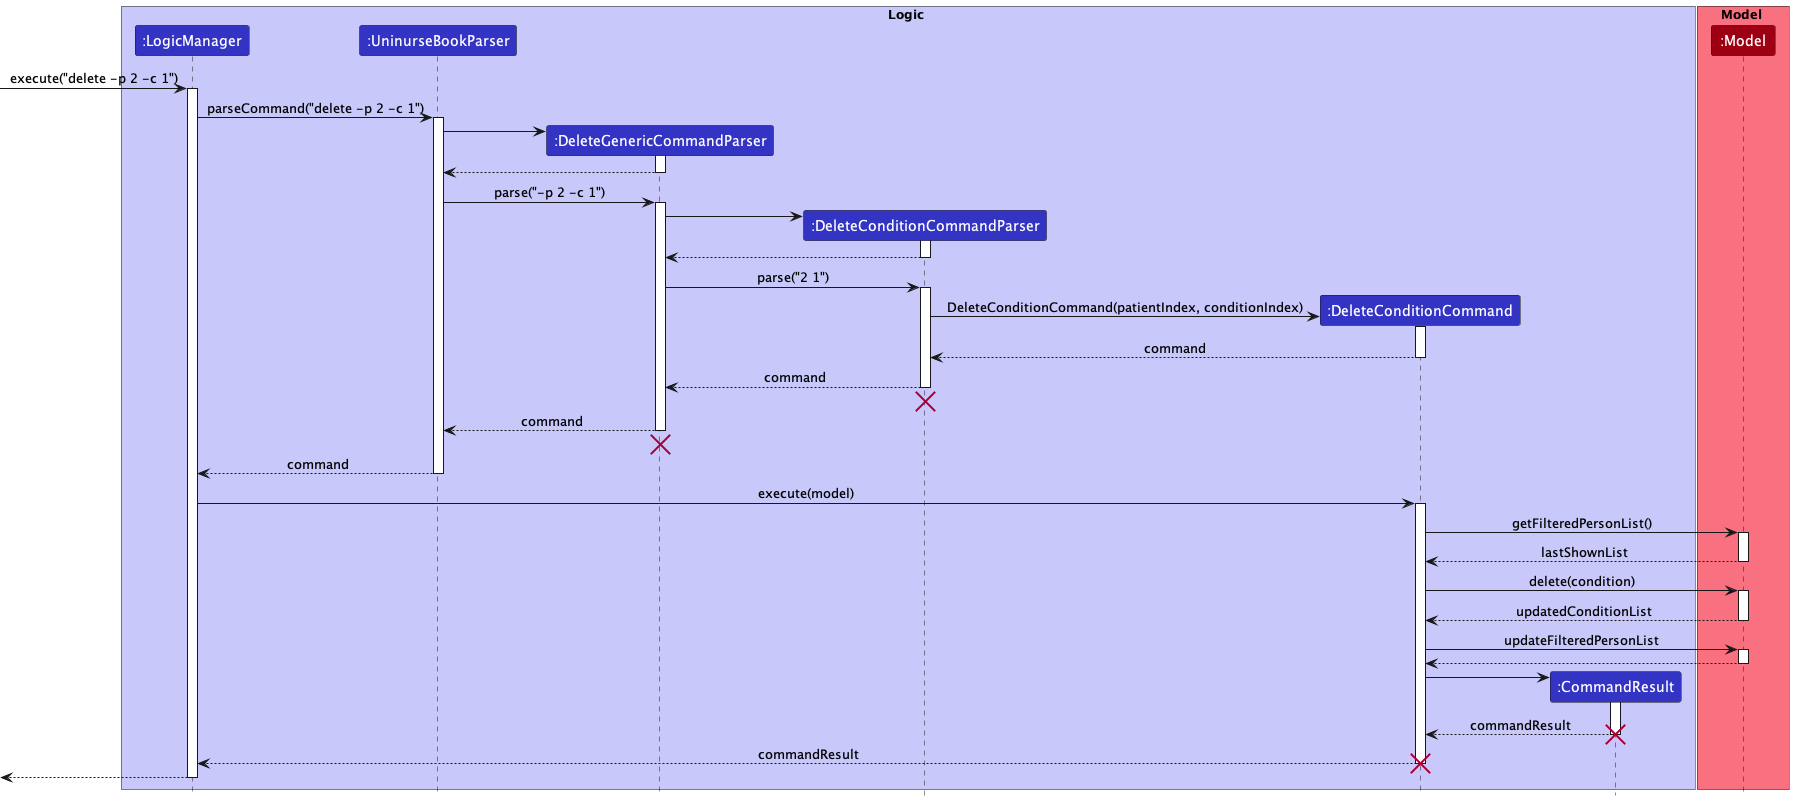

The diagram above was rendered by PlantUML. Its source (embedded in the PNG):
@startuml
!include style.puml

box Logic LOGIC_COLOR_T1
participant ":LogicManager" as LogicManager LOGIC_COLOR
participant ":UninurseBookParser" as UninurseBookParser LOGIC_COLOR
participant ":DeleteGenericCommandParser" as DeleteGenericCommandParser LOGIC_COLOR
participant ":DeleteConditionCommandParser" as DeleteConditionCommandParser LOGIC_COLOR
participant ":DeleteConditionCommand" as DeleteConditionCommand LOGIC_COLOR
participant ":CommandResult" as CommandResult LOGIC_COLOR
end box

box Model MODEL_COLOR_T1
participant ":Model" as Model MODEL_COLOR
end box

[-> LogicManager : execute("delete -p 2 -c 1")
activate LogicManager

LogicManager -> UninurseBookParser : parseCommand("delete -p 2 -c 1")
activate UninurseBookParser

create DeleteGenericCommandParser
UninurseBookParser -> DeleteGenericCommandParser
activate DeleteGenericCommandParser

DeleteGenericCommandParser --> UninurseBookParser
deactivate DeleteGenericCommandParser

UninurseBookParser -> DeleteGenericCommandParser : parse("-p 2 -c 1")
activate DeleteGenericCommandParser

create DeleteConditionCommandParser
DeleteGenericCommandParser -> DeleteConditionCommandParser
activate DeleteConditionCommandParser

DeleteConditionCommandParser --> DeleteGenericCommandParser
deactivate DeleteConditionCommandParser

DeleteGenericCommandParser -> DeleteConditionCommandParser : parse("2 1")
activate DeleteConditionCommandParser

create DeleteConditionCommand
DeleteConditionCommandParser -> DeleteConditionCommand : DeleteConditionCommand(patientIndex, conditionIndex)
activate DeleteConditionCommand

DeleteConditionCommand --> DeleteConditionCommandParser : command
deactivate DeleteConditionCommand

DeleteConditionCommandParser --> DeleteGenericCommandParser : command
deactivate DeleteConditionCommandParser
'Hidden arrow to position the destroy marker below the end of the activation bar.
DeleteConditionCommandParser -[hidden]-> DeleteGenericCommandParser
destroy DeleteConditionCommandParser

DeleteGenericCommandParser --> UninurseBookParser : command
deactivate DeleteGenericCommandParser
'Hidden arrow to position the destroy marker below the end of the activation bar.
DeleteGenericCommandParser -[hidden]-> UninurseBookParser
destroy DeleteGenericCommandParser

UninurseBookParser --> LogicManager : command
deactivate UninurseBookParser

LogicManager -> DeleteConditionCommand : execute(model)
activate DeleteConditionCommand

DeleteConditionCommand -> Model : getFilteredPersonList()
activate Model

Model --> DeleteConditionCommand : lastShownList
deactivate Model

DeleteConditionCommand -> Model : delete(condition)
activate Model

Model --> DeleteConditionCommand : updatedConditionList
deactivate Model

DeleteConditionCommand -> Model : updateFilteredPersonList
activate Model

Model --> DeleteConditionCommand
deactivate Model

create CommandResult
DeleteConditionCommand -> CommandResult
activate CommandResult

CommandResult --> DeleteConditionCommand : commandResult
destroy CommandResult

DeleteConditionCommand --> LogicManager : commandResult
destroy DeleteConditionCommand

[<--LogicManager
deactivate LogicManager
@enduml